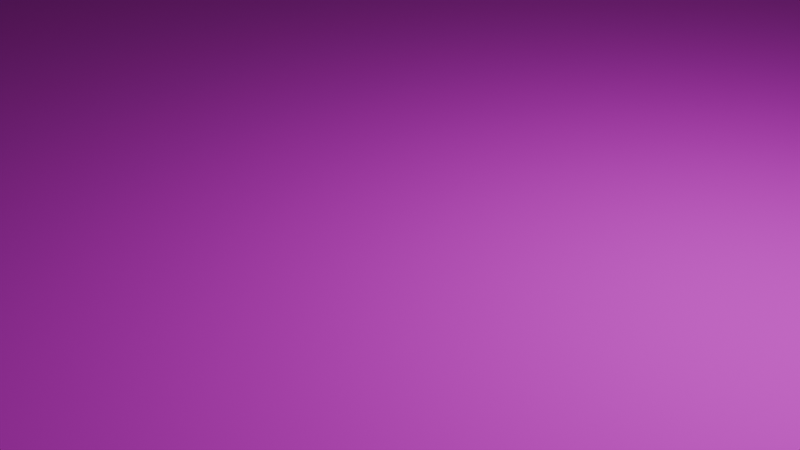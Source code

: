 # Source: ground.blend  (saved by Blender 5.1.30; exported with 4.5.12 LTS)
import bpy
from mathutils import Matrix  # noqa: F401  (used for matrix-valued properties, if any)

bpy.ops.wm.read_factory_settings(use_empty=True)
scene = bpy.context.scene
scene.name = 'Scene'

# ---- collections
col_collection = bpy.data.collections.new('Collection'); scene.collection.children.link(col_collection)

# ---- images (referenced by path relative to the original .blend; pixels are not part of the script)
import os
ASSET_DIR = os.environ.get("B2B_ASSET_DIR", "")  # directory of the original .blend (textures are referenced by path, not embedded)
HERE = os.path.dirname(os.path.abspath(__file__))  # packed textures are extracted next to this script under _unpacked/

def load_image(name, relpath, width, height, colorspace="sRGB"):
    """Load a texture the original file referenced (path relative to the .blend, or extracted next to this script)."""
    p = next((c for c in (os.path.join(HERE, relpath), os.path.join(ASSET_DIR, relpath)) if relpath and os.path.exists(c)), "")
    if p:
        img = bpy.data.images.load(p, check_existing=True)
        img.name = name
    else:  # same state as the original file: an image datablock whose file is absent (Cycles renders it pink)
        img = bpy.data.images.new(name, width, height)
        img.source = "FILE"
        img.filepath = "//" + (relpath or name)
    img.colorspace_settings.name = colorspace
    return img
img_warpedcheckboardpattern0_jpg_001 = load_image('WarpedCheckboardPattern0.jpg.001', 'WarpedCheckboardPattern0.jpg', 1024, 1024, 'sRGB')

# ---- materials (node trees are filled in below, after node groups)
mat_material_001 = bpy.data.materials.new('Material.001')

# ---- material node trees
mat_material_001.use_nodes = True; mat_material_001.node_tree.nodes.clear()
_N = mat_material_001.node_tree.nodes; _L = mat_material_001.node_tree.links
n0 = _N.new('ShaderNodeBsdfPrincipled'); n0.name = 'Principled BSDF'; n0.location = (-200, 100)
n0.inputs[2].default_value = 1.0
n1 = _N.new('ShaderNodeOutputMaterial'); n1.name = 'Material Output'; n1.location = (200, 100)
n2 = _N.new('ShaderNodeTexImage'); n2.name = 'Image Texture'; n2.location = (-490, 80)
n2.image = img_warpedcheckboardpattern0_jpg_001
_L.new(n0.outputs[0], n1.inputs[0])
_L.new(n2.outputs[0], n0.inputs[0])
n1.is_active_output = True

# ---- world
world_world = bpy.data.worlds.new('World'); scene.world = world_world
world_world.use_nodes = True; world_world.node_tree.nodes.clear()
_N = world_world.node_tree.nodes; _L = world_world.node_tree.links
n0 = _N.new('ShaderNodeOutputWorld'); n0.name = 'World Output'; n0.location = (200, 100)
n1 = _N.new('ShaderNodeBackground'); n1.name = 'Background'; n1.location = (-200, 100)
n1.inputs[0].default_value = (0.05088, 0.05088, 0.05088, 1.0)
_L.new(n1.outputs[0], n0.inputs[0])
n0.is_active_output = True
world_world.color = (0.05088, 0.05088, 0.05088)
world_world.sun_shadow_jitter_overblur = 0.0

# ---- cameras
cam_camera = bpy.data.cameras.new('Camera')
cam_camera.clip_end = 100.0
cam_camera.ortho_scale = 7.314

# ---- lights
light_light = bpy.data.lights.new('Light', 'POINT')
light_light.energy = 1000.0
light_light.shadow_soft_size = 0.1

# ---- meshes
me_plane = bpy.data.meshes.new('Plane')
me_plane.from_pydata([(-1.0, -1.0, 0.0), (1.0, -1.0, 0.0), (-1.0, 1.0, 0.0), (1.0, 1.0, 0.0)], [], [(0, 1, 3, 2)])
_uv = me_plane.uv_layers.new(name='UVMap')
_uv.uv.foreach_set('vector', [-2.648, -2.648, 3.648, -2.648, 3.648, 3.648, -2.648, 3.648])
me_plane.materials.append(mat_material_001)
me_plane.update()

# ---- objects
ob_light = bpy.data.objects.new('Light', light_light)
ob_camera = bpy.data.objects.new('Camera', cam_camera)
ob_plane = bpy.data.objects.new('Plane', me_plane)

# ---- transforms, parenting, visibility, modifiers, constraints
ob_light.location = (4.076, 1.005, 5.904)
ob_light.rotation_euler = (0.6503, 0.05522, 1.866)
ob_light.lock_rotations_4d = False
ob_light.empty_display_type = 'ARROWS'
ob_light.color = (0.0, 0.0, 0.0, 0.0)
ob_light.lineart.crease_threshold = 0.0
ob_camera.location = (7.359, -6.926, 4.958)
ob_camera.rotation_euler = (1.109, 0.0, 0.8149)
ob_camera.lock_rotations_4d = False
ob_camera.empty_display_type = 'ARROWS'
ob_camera.color = (0.0, 0.0, 0.0, 0.0)
ob_camera.display_type = 'WIRE'
ob_camera.lineart.crease_threshold = 0.0
ob_plane.location = (0.0, 0.0, 0.0)
ob_plane.scale = (26.84, 26.84, 26.84)

# ---- collection membership
col_collection.objects.link(ob_light)
col_collection.objects.link(ob_camera)
col_collection.objects.link(ob_plane)

# ---- scene / render settings (as saved in the file)
scene.camera = ob_camera
scene.frame_start = 1; scene.frame_end = 250; scene.frame_set(43)
scene.render.engine = 'BLENDER_EEVEE_NEXT'
scene.render.bake_bias = 0.0
scene.render.bake_samples = 0
scene.cycles.sampling_pattern = 'TABULATED_SOBOL'
scene.eevee.use_volume_custom_range = False
bpy.context.view_layer.update()
